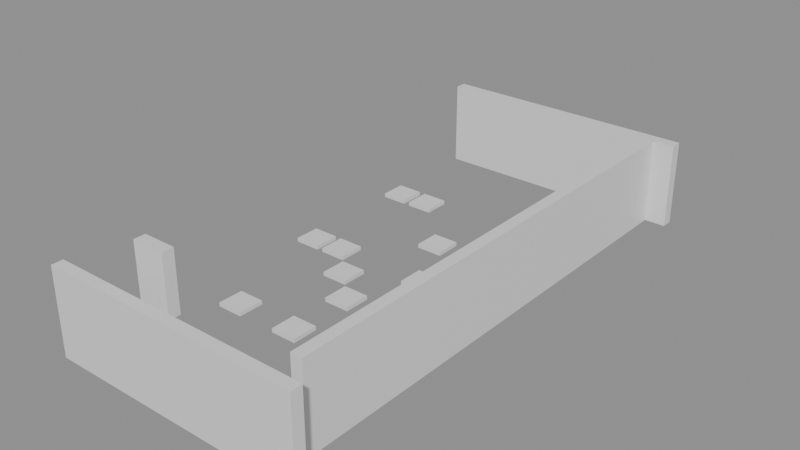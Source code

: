 # Source: building_lego.blend  (saved by Blender 5.0.119; exported with 4.5.12 LTS)
import bpy
from mathutils import Matrix  # noqa: F401  (used for matrix-valued properties, if any)

bpy.ops.wm.read_factory_settings(use_empty=True)
scene = bpy.context.scene
scene.name = 'Scene'

# ---- collections
col_01_paredes_externas = bpy.data.collections.new('01_Paredes_Externas'); scene.collection.children.link(col_01_paredes_externas)
col_02_paredes_internas = bpy.data.collections.new('02_Paredes_Internas'); scene.collection.children.link(col_02_paredes_internas)
col_04_moveis_decoracoes = bpy.data.collections.new('04_Moveis_Decoracoes'); scene.collection.children.link(col_04_moveis_decoracoes)

# ---- materials (node trees are filled in below, after node groups)
mat_mat_parede_externa = bpy.data.materials.new('Mat_Parede_Externa')
mat_mat_parede_interna = bpy.data.materials.new('Mat_Parede_Interna')
mat_mat_moveis = bpy.data.materials.new('Mat_Moveis')

# ---- material node trees
mat_mat_parede_externa.use_nodes = True; mat_mat_parede_externa.node_tree.nodes.clear()
_N = mat_mat_parede_externa.node_tree.nodes; _L = mat_mat_parede_externa.node_tree.links
n0 = _N.new('ShaderNodeBsdfPrincipled'); n0.name = 'BSDF - Pré-fundamentado'; n0.location = (-200, 100)
n1 = _N.new('ShaderNodeOutputMaterial'); n1.name = 'Saída de material'; n1.location = (200, 100)
_L.new(n0.outputs[0], n1.inputs[0])
n1.is_active_output = True
mat_mat_parede_interna.use_nodes = True; mat_mat_parede_interna.node_tree.nodes.clear()
_N = mat_mat_parede_interna.node_tree.nodes; _L = mat_mat_parede_interna.node_tree.links
n0 = _N.new('ShaderNodeBsdfPrincipled'); n0.name = 'BSDF - Pré-fundamentado'; n0.location = (-200, 100)
n1 = _N.new('ShaderNodeOutputMaterial'); n1.name = 'Saída de material'; n1.location = (200, 100)
_L.new(n0.outputs[0], n1.inputs[0])
n1.is_active_output = True
mat_mat_moveis.use_nodes = True; mat_mat_moveis.node_tree.nodes.clear()
_N = mat_mat_moveis.node_tree.nodes; _L = mat_mat_moveis.node_tree.links
n0 = _N.new('ShaderNodeBsdfPrincipled'); n0.name = 'BSDF - Pré-fundamentado'; n0.location = (-200, 100)
n1 = _N.new('ShaderNodeOutputMaterial'); n1.name = 'Saída de material'; n1.location = (200, 100)
_L.new(n0.outputs[0], n1.inputs[0])
n1.is_active_output = True

# ---- meshes
me_bloco_dungeon_wall_4832_4311_z44 = bpy.data.meshes.new('Bloco_dungeon_wall_4832_4311_z44')
me_bloco_dungeon_wall_4832_4311_z44.from_pydata([(-0.5, -0.175, -1.32), (0.5, -0.175, -1.32), (0.5, 0.175, -1.32), (-0.5, 0.175, -1.32), (-0.5, -0.175, 1.32), (0.5, -0.175, 1.32), (0.5, 0.175, 1.32), (-0.5, 0.175, 1.32)], [], [(0, 1, 2, 3), (4, 7, 6, 5), (0, 4, 5, 1), (2, 6, 7, 3), (0, 3, 7, 4), (1, 5, 6, 2)])
me_bloco_dungeon_wall_4832_4311_z44.materials.append(mat_mat_parede_externa)
me_bloco_dungeon_wall_4832_4311_z44.update()
me_bloco_dungeon_wall_4833_4311_z44 = bpy.data.meshes.new('Bloco_dungeon_wall_4833_4311_z44')
me_bloco_dungeon_wall_4833_4311_z44.from_pydata([(-0.5, -0.175, -1.32), (0.5, -0.175, -1.32), (0.5, 0.175, -1.32), (-0.5, 0.175, -1.32), (-0.5, -0.175, 1.32), (0.5, -0.175, 1.32), (0.5, 0.175, 1.32), (-0.5, 0.175, 1.32)], [], [(0, 1, 2, 3), (4, 7, 6, 5), (0, 4, 5, 1), (2, 6, 7, 3), (0, 3, 7, 4), (1, 5, 6, 2)])
me_bloco_dungeon_wall_4833_4311_z44.materials.append(mat_mat_parede_externa)
me_bloco_dungeon_wall_4833_4311_z44.update()
me_bloco_dungeon_wall_4834_4311_z44 = bpy.data.meshes.new('Bloco_dungeon_wall_4834_4311_z44')
me_bloco_dungeon_wall_4834_4311_z44.from_pydata([(-0.5, -0.175, -1.32), (0.5, -0.175, -1.32), (0.5, 0.175, -1.32), (-0.5, 0.175, -1.32), (-0.5, -0.175, 1.32), (0.5, -0.175, 1.32), (0.5, 0.175, 1.32), (-0.5, 0.175, 1.32)], [], [(0, 1, 2, 3), (4, 7, 6, 5), (0, 4, 5, 1), (2, 6, 7, 3), (0, 3, 7, 4), (1, 5, 6, 2)])
me_bloco_dungeon_wall_4834_4311_z44.materials.append(mat_mat_parede_externa)
me_bloco_dungeon_wall_4834_4311_z44.update()
me_bloco_dungeon_wall_4835_4311_z44 = bpy.data.meshes.new('Bloco_dungeon_wall_4835_4311_z44')
me_bloco_dungeon_wall_4835_4311_z44.from_pydata([(-0.5, -0.175, -1.32), (0.5, -0.175, -1.32), (0.5, 0.175, -1.32), (-0.5, 0.175, -1.32), (-0.5, -0.175, 1.32), (0.5, -0.175, 1.32), (0.5, 0.175, 1.32), (-0.5, 0.175, 1.32)], [], [(0, 1, 2, 3), (4, 7, 6, 5), (0, 4, 5, 1), (2, 6, 7, 3), (0, 3, 7, 4), (1, 5, 6, 2)])
me_bloco_dungeon_wall_4835_4311_z44.materials.append(mat_mat_parede_externa)
me_bloco_dungeon_wall_4835_4311_z44.update()
me_bloco_dungeon_wall_4836_4311_z44 = bpy.data.meshes.new('Bloco_dungeon_wall_4836_4311_z44')
me_bloco_dungeon_wall_4836_4311_z44.from_pydata([(-0.5, -0.175, -1.32), (0.5, -0.175, -1.32), (0.5, 0.175, -1.32), (-0.5, 0.175, -1.32), (-0.5, -0.175, 1.32), (0.5, -0.175, 1.32), (0.5, 0.175, 1.32), (-0.5, 0.175, 1.32)], [], [(0, 1, 2, 3), (4, 7, 6, 5), (0, 4, 5, 1), (2, 6, 7, 3), (0, 3, 7, 4), (1, 5, 6, 2)])
me_bloco_dungeon_wall_4836_4311_z44.materials.append(mat_mat_parede_externa)
me_bloco_dungeon_wall_4836_4311_z44.update()
me_bloco_dungeon_wall_4837_4311_z44 = bpy.data.meshes.new('Bloco_dungeon_wall_4837_4311_z44')
me_bloco_dungeon_wall_4837_4311_z44.from_pydata([(-0.5, -0.175, -1.32), (0.5, -0.175, -1.32), (0.5, 0.175, -1.32), (-0.5, 0.175, -1.32), (-0.5, -0.175, 1.32), (0.5, -0.175, 1.32), (0.5, 0.175, 1.32), (-0.5, 0.175, 1.32)], [], [(0, 1, 2, 3), (4, 7, 6, 5), (0, 4, 5, 1), (2, 6, 7, 3), (0, 3, 7, 4), (1, 5, 6, 2)])
me_bloco_dungeon_wall_4837_4311_z44.materials.append(mat_mat_parede_externa)
me_bloco_dungeon_wall_4837_4311_z44.update()
me_bloco_dungeon_wall_4838_4311_z44 = bpy.data.meshes.new('Bloco_dungeon_wall_4838_4311_z44')
me_bloco_dungeon_wall_4838_4311_z44.from_pydata([(-0.5, -0.175, -1.32), (0.5, -0.175, -1.32), (0.5, 0.175, -1.32), (-0.5, 0.175, -1.32), (-0.5, -0.175, 1.32), (0.5, -0.175, 1.32), (0.5, 0.175, 1.32), (-0.5, 0.175, 1.32)], [], [(0, 1, 2, 3), (4, 7, 6, 5), (0, 4, 5, 1), (2, 6, 7, 3), (0, 3, 7, 4), (1, 5, 6, 2)])
me_bloco_dungeon_wall_4838_4311_z44.materials.append(mat_mat_parede_externa)
me_bloco_dungeon_wall_4838_4311_z44.update()
me_bloco_dungeon_wall_4839_4311_z44 = bpy.data.meshes.new('Bloco_dungeon_wall_4839_4311_z44')
me_bloco_dungeon_wall_4839_4311_z44.from_pydata([(-0.5, -0.175, -1.32), (0.5, -0.175, -1.32), (0.5, 0.175, -1.32), (-0.5, 0.175, -1.32), (-0.5, -0.175, 1.32), (0.5, -0.175, 1.32), (0.5, 0.175, 1.32), (-0.5, 0.175, 1.32)], [], [(0, 1, 2, 3), (4, 7, 6, 5), (0, 4, 5, 1), (2, 6, 7, 3), (0, 3, 7, 4), (1, 5, 6, 2)])
me_bloco_dungeon_wall_4839_4311_z44.materials.append(mat_mat_parede_externa)
me_bloco_dungeon_wall_4839_4311_z44.update()
me_bloco_dungeon_wall_4832_4327_z44 = bpy.data.meshes.new('Bloco_dungeon_wall_4832_4327_z44')
me_bloco_dungeon_wall_4832_4327_z44.from_pydata([(-0.5, -0.175, -1.32), (0.5, -0.175, -1.32), (0.5, 0.175, -1.32), (-0.5, 0.175, -1.32), (-0.5, -0.175, 1.32), (0.5, -0.175, 1.32), (0.5, 0.175, 1.32), (-0.5, 0.175, 1.32)], [], [(0, 1, 2, 3), (4, 7, 6, 5), (0, 4, 5, 1), (2, 6, 7, 3), (0, 3, 7, 4), (1, 5, 6, 2)])
me_bloco_dungeon_wall_4832_4327_z44.materials.append(mat_mat_parede_externa)
me_bloco_dungeon_wall_4832_4327_z44.update()
me_bloco_dungeon_wall_4833_4327_z44 = bpy.data.meshes.new('Bloco_dungeon_wall_4833_4327_z44')
me_bloco_dungeon_wall_4833_4327_z44.from_pydata([(-0.5, -0.175, -1.32), (0.5, -0.175, -1.32), (0.5, 0.175, -1.32), (-0.5, 0.175, -1.32), (-0.5, -0.175, 1.32), (0.5, -0.175, 1.32), (0.5, 0.175, 1.32), (-0.5, 0.175, 1.32)], [], [(0, 1, 2, 3), (4, 7, 6, 5), (0, 4, 5, 1), (2, 6, 7, 3), (0, 3, 7, 4), (1, 5, 6, 2)])
me_bloco_dungeon_wall_4833_4327_z44.materials.append(mat_mat_parede_externa)
me_bloco_dungeon_wall_4833_4327_z44.update()
me_bloco_dungeon_wall_4834_4327_z44 = bpy.data.meshes.new('Bloco_dungeon_wall_4834_4327_z44')
me_bloco_dungeon_wall_4834_4327_z44.from_pydata([(-0.5, -0.175, -1.32), (0.5, -0.175, -1.32), (0.5, 0.175, -1.32), (-0.5, 0.175, -1.32), (-0.5, -0.175, 1.32), (0.5, -0.175, 1.32), (0.5, 0.175, 1.32), (-0.5, 0.175, 1.32)], [], [(0, 1, 2, 3), (4, 7, 6, 5), (0, 4, 5, 1), (2, 6, 7, 3), (0, 3, 7, 4), (1, 5, 6, 2)])
me_bloco_dungeon_wall_4834_4327_z44.materials.append(mat_mat_parede_externa)
me_bloco_dungeon_wall_4834_4327_z44.update()
me_bloco_dungeon_wall_4835_4327_z44 = bpy.data.meshes.new('Bloco_dungeon_wall_4835_4327_z44')
me_bloco_dungeon_wall_4835_4327_z44.from_pydata([(-0.5, -0.175, -1.32), (0.5, -0.175, -1.32), (0.5, 0.175, -1.32), (-0.5, 0.175, -1.32), (-0.5, -0.175, 1.32), (0.5, -0.175, 1.32), (0.5, 0.175, 1.32), (-0.5, 0.175, 1.32)], [], [(0, 1, 2, 3), (4, 7, 6, 5), (0, 4, 5, 1), (2, 6, 7, 3), (0, 3, 7, 4), (1, 5, 6, 2)])
me_bloco_dungeon_wall_4835_4327_z44.materials.append(mat_mat_parede_externa)
me_bloco_dungeon_wall_4835_4327_z44.update()
me_bloco_dungeon_wall_4836_4327_z44 = bpy.data.meshes.new('Bloco_dungeon_wall_4836_4327_z44')
me_bloco_dungeon_wall_4836_4327_z44.from_pydata([(-0.5, -0.175, -1.32), (0.5, -0.175, -1.32), (0.5, 0.175, -1.32), (-0.5, 0.175, -1.32), (-0.5, -0.175, 1.32), (0.5, -0.175, 1.32), (0.5, 0.175, 1.32), (-0.5, 0.175, 1.32)], [], [(0, 1, 2, 3), (4, 7, 6, 5), (0, 4, 5, 1), (2, 6, 7, 3), (0, 3, 7, 4), (1, 5, 6, 2)])
me_bloco_dungeon_wall_4836_4327_z44.materials.append(mat_mat_parede_externa)
me_bloco_dungeon_wall_4836_4327_z44.update()
me_bloco_dungeon_wall_4837_4327_z44 = bpy.data.meshes.new('Bloco_dungeon_wall_4837_4327_z44')
me_bloco_dungeon_wall_4837_4327_z44.from_pydata([(-0.5, -0.175, -1.32), (0.5, -0.175, -1.32), (0.5, 0.175, -1.32), (-0.5, 0.175, -1.32), (-0.5, -0.175, 1.32), (0.5, -0.175, 1.32), (0.5, 0.175, 1.32), (-0.5, 0.175, 1.32)], [], [(0, 1, 2, 3), (4, 7, 6, 5), (0, 4, 5, 1), (2, 6, 7, 3), (0, 3, 7, 4), (1, 5, 6, 2)])
me_bloco_dungeon_wall_4837_4327_z44.materials.append(mat_mat_parede_externa)
me_bloco_dungeon_wall_4837_4327_z44.update()
me_bloco_dungeon_wall_4838_4327_z44 = bpy.data.meshes.new('Bloco_dungeon_wall_4838_4327_z44')
me_bloco_dungeon_wall_4838_4327_z44.from_pydata([(-0.5, -0.175, -1.32), (0.5, -0.175, -1.32), (0.5, 0.175, -1.32), (-0.5, 0.175, -1.32), (-0.5, -0.175, 1.32), (0.5, -0.175, 1.32), (0.5, 0.175, 1.32), (-0.5, 0.175, 1.32)], [], [(0, 1, 2, 3), (4, 7, 6, 5), (0, 4, 5, 1), (2, 6, 7, 3), (0, 3, 7, 4), (1, 5, 6, 2)])
me_bloco_dungeon_wall_4838_4327_z44.materials.append(mat_mat_parede_externa)
me_bloco_dungeon_wall_4838_4327_z44.update()
me_bloco_dungeon_wall_4839_4327_z44 = bpy.data.meshes.new('Bloco_dungeon_wall_4839_4327_z44')
me_bloco_dungeon_wall_4839_4327_z44.from_pydata([(-0.5, -0.175, -1.32), (0.5, -0.175, -1.32), (0.5, 0.175, -1.32), (-0.5, 0.175, -1.32), (-0.5, -0.175, 1.32), (0.5, -0.175, 1.32), (0.5, 0.175, 1.32), (-0.5, 0.175, 1.32)], [], [(0, 1, 2, 3), (4, 7, 6, 5), (0, 4, 5, 1), (2, 6, 7, 3), (0, 3, 7, 4), (1, 5, 6, 2)])
me_bloco_dungeon_wall_4839_4327_z44.materials.append(mat_mat_parede_externa)
me_bloco_dungeon_wall_4839_4327_z44.update()
me_bloco_dungeon_wall_4839_4312_z44 = bpy.data.meshes.new('Bloco_dungeon_wall_4839_4312_z44')
me_bloco_dungeon_wall_4839_4312_z44.from_pydata([(-0.175, -0.5, -1.32), (0.175, -0.5, -1.32), (0.175, 0.5, -1.32), (-0.175, 0.5, -1.32), (-0.175, -0.5, 1.32), (0.175, -0.5, 1.32), (0.175, 0.5, 1.32), (-0.175, 0.5, 1.32)], [], [(0, 1, 2, 3), (4, 7, 6, 5), (0, 4, 5, 1), (2, 6, 7, 3), (0, 3, 7, 4), (1, 5, 6, 2)])
me_bloco_dungeon_wall_4839_4312_z44.materials.append(mat_mat_parede_externa)
me_bloco_dungeon_wall_4839_4312_z44.update()
me_bloco_dungeon_wall_4839_4313_z44 = bpy.data.meshes.new('Bloco_dungeon_wall_4839_4313_z44')
me_bloco_dungeon_wall_4839_4313_z44.from_pydata([(-0.175, -0.5, -1.32), (0.175, -0.5, -1.32), (0.175, 0.5, -1.32), (-0.175, 0.5, -1.32), (-0.175, -0.5, 1.32), (0.175, -0.5, 1.32), (0.175, 0.5, 1.32), (-0.175, 0.5, 1.32)], [], [(0, 1, 2, 3), (4, 7, 6, 5), (0, 4, 5, 1), (2, 6, 7, 3), (0, 3, 7, 4), (1, 5, 6, 2)])
me_bloco_dungeon_wall_4839_4313_z44.materials.append(mat_mat_parede_externa)
me_bloco_dungeon_wall_4839_4313_z44.update()
me_bloco_dungeon_wall_4839_4314_z44 = bpy.data.meshes.new('Bloco_dungeon_wall_4839_4314_z44')
me_bloco_dungeon_wall_4839_4314_z44.from_pydata([(-0.175, -0.5, -1.32), (0.175, -0.5, -1.32), (0.175, 0.5, -1.32), (-0.175, 0.5, -1.32), (-0.175, -0.5, 1.32), (0.175, -0.5, 1.32), (0.175, 0.5, 1.32), (-0.175, 0.5, 1.32)], [], [(0, 1, 2, 3), (4, 7, 6, 5), (0, 4, 5, 1), (2, 6, 7, 3), (0, 3, 7, 4), (1, 5, 6, 2)])
me_bloco_dungeon_wall_4839_4314_z44.materials.append(mat_mat_parede_externa)
me_bloco_dungeon_wall_4839_4314_z44.update()
me_bloco_dungeon_wall_4839_4315_z44 = bpy.data.meshes.new('Bloco_dungeon_wall_4839_4315_z44')
me_bloco_dungeon_wall_4839_4315_z44.from_pydata([(-0.175, -0.5, -1.32), (0.175, -0.5, -1.32), (0.175, 0.5, -1.32), (-0.175, 0.5, -1.32), (-0.175, -0.5, 1.32), (0.175, -0.5, 1.32), (0.175, 0.5, 1.32), (-0.175, 0.5, 1.32)], [], [(0, 1, 2, 3), (4, 7, 6, 5), (0, 4, 5, 1), (2, 6, 7, 3), (0, 3, 7, 4), (1, 5, 6, 2)])
me_bloco_dungeon_wall_4839_4315_z44.materials.append(mat_mat_parede_externa)
me_bloco_dungeon_wall_4839_4315_z44.update()
me_bloco_dungeon_wall_4839_4316_z44 = bpy.data.meshes.new('Bloco_dungeon_wall_4839_4316_z44')
me_bloco_dungeon_wall_4839_4316_z44.from_pydata([(-0.175, -0.5, -1.32), (0.175, -0.5, -1.32), (0.175, 0.5, -1.32), (-0.175, 0.5, -1.32), (-0.175, -0.5, 1.32), (0.175, -0.5, 1.32), (0.175, 0.5, 1.32), (-0.175, 0.5, 1.32)], [], [(0, 1, 2, 3), (4, 7, 6, 5), (0, 4, 5, 1), (2, 6, 7, 3), (0, 3, 7, 4), (1, 5, 6, 2)])
me_bloco_dungeon_wall_4839_4316_z44.materials.append(mat_mat_parede_externa)
me_bloco_dungeon_wall_4839_4316_z44.update()
me_bloco_dungeon_wall_4839_4317_z44 = bpy.data.meshes.new('Bloco_dungeon_wall_4839_4317_z44')
me_bloco_dungeon_wall_4839_4317_z44.from_pydata([(-0.175, -0.5, -1.32), (0.175, -0.5, -1.32), (0.175, 0.5, -1.32), (-0.175, 0.5, -1.32), (-0.175, -0.5, 1.32), (0.175, -0.5, 1.32), (0.175, 0.5, 1.32), (-0.175, 0.5, 1.32)], [], [(0, 1, 2, 3), (4, 7, 6, 5), (0, 4, 5, 1), (2, 6, 7, 3), (0, 3, 7, 4), (1, 5, 6, 2)])
me_bloco_dungeon_wall_4839_4317_z44.materials.append(mat_mat_parede_externa)
me_bloco_dungeon_wall_4839_4317_z44.update()
me_bloco_dungeon_wall_4839_4318_z44 = bpy.data.meshes.new('Bloco_dungeon_wall_4839_4318_z44')
me_bloco_dungeon_wall_4839_4318_z44.from_pydata([(-0.175, -0.5, -1.32), (0.175, -0.5, -1.32), (0.175, 0.5, -1.32), (-0.175, 0.5, -1.32), (-0.175, -0.5, 1.32), (0.175, -0.5, 1.32), (0.175, 0.5, 1.32), (-0.175, 0.5, 1.32)], [], [(0, 1, 2, 3), (4, 7, 6, 5), (0, 4, 5, 1), (2, 6, 7, 3), (0, 3, 7, 4), (1, 5, 6, 2)])
me_bloco_dungeon_wall_4839_4318_z44.materials.append(mat_mat_parede_externa)
me_bloco_dungeon_wall_4839_4318_z44.update()
me_bloco_dungeon_wall_4839_4319_z44 = bpy.data.meshes.new('Bloco_dungeon_wall_4839_4319_z44')
me_bloco_dungeon_wall_4839_4319_z44.from_pydata([(-0.175, -0.5, -1.32), (0.175, -0.5, -1.32), (0.175, 0.5, -1.32), (-0.175, 0.5, -1.32), (-0.175, -0.5, 1.32), (0.175, -0.5, 1.32), (0.175, 0.5, 1.32), (-0.175, 0.5, 1.32)], [], [(0, 1, 2, 3), (4, 7, 6, 5), (0, 4, 5, 1), (2, 6, 7, 3), (0, 3, 7, 4), (1, 5, 6, 2)])
me_bloco_dungeon_wall_4839_4319_z44.materials.append(mat_mat_parede_externa)
me_bloco_dungeon_wall_4839_4319_z44.update()
me_bloco_dungeon_wall_4839_4320_z44 = bpy.data.meshes.new('Bloco_dungeon_wall_4839_4320_z44')
me_bloco_dungeon_wall_4839_4320_z44.from_pydata([(-0.175, -0.5, -1.32), (0.175, -0.5, -1.32), (0.175, 0.5, -1.32), (-0.175, 0.5, -1.32), (-0.175, -0.5, 1.32), (0.175, -0.5, 1.32), (0.175, 0.5, 1.32), (-0.175, 0.5, 1.32)], [], [(0, 1, 2, 3), (4, 7, 6, 5), (0, 4, 5, 1), (2, 6, 7, 3), (0, 3, 7, 4), (1, 5, 6, 2)])
me_bloco_dungeon_wall_4839_4320_z44.materials.append(mat_mat_parede_externa)
me_bloco_dungeon_wall_4839_4320_z44.update()
me_bloco_dungeon_wall_4839_4321_z44 = bpy.data.meshes.new('Bloco_dungeon_wall_4839_4321_z44')
me_bloco_dungeon_wall_4839_4321_z44.from_pydata([(-0.175, -0.5, -1.32), (0.175, -0.5, -1.32), (0.175, 0.5, -1.32), (-0.175, 0.5, -1.32), (-0.175, -0.5, 1.32), (0.175, -0.5, 1.32), (0.175, 0.5, 1.32), (-0.175, 0.5, 1.32)], [], [(0, 1, 2, 3), (4, 7, 6, 5), (0, 4, 5, 1), (2, 6, 7, 3), (0, 3, 7, 4), (1, 5, 6, 2)])
me_bloco_dungeon_wall_4839_4321_z44.materials.append(mat_mat_parede_externa)
me_bloco_dungeon_wall_4839_4321_z44.update()
me_bloco_dungeon_wall_4839_4322_z44 = bpy.data.meshes.new('Bloco_dungeon_wall_4839_4322_z44')
me_bloco_dungeon_wall_4839_4322_z44.from_pydata([(-0.175, -0.5, -1.32), (0.175, -0.5, -1.32), (0.175, 0.5, -1.32), (-0.175, 0.5, -1.32), (-0.175, -0.5, 1.32), (0.175, -0.5, 1.32), (0.175, 0.5, 1.32), (-0.175, 0.5, 1.32)], [], [(0, 1, 2, 3), (4, 7, 6, 5), (0, 4, 5, 1), (2, 6, 7, 3), (0, 3, 7, 4), (1, 5, 6, 2)])
me_bloco_dungeon_wall_4839_4322_z44.materials.append(mat_mat_parede_externa)
me_bloco_dungeon_wall_4839_4322_z44.update()
me_bloco_dungeon_wall_4839_4323_z44 = bpy.data.meshes.new('Bloco_dungeon_wall_4839_4323_z44')
me_bloco_dungeon_wall_4839_4323_z44.from_pydata([(-0.175, -0.5, -1.32), (0.175, -0.5, -1.32), (0.175, 0.5, -1.32), (-0.175, 0.5, -1.32), (-0.175, -0.5, 1.32), (0.175, -0.5, 1.32), (0.175, 0.5, 1.32), (-0.175, 0.5, 1.32)], [], [(0, 1, 2, 3), (4, 7, 6, 5), (0, 4, 5, 1), (2, 6, 7, 3), (0, 3, 7, 4), (1, 5, 6, 2)])
me_bloco_dungeon_wall_4839_4323_z44.materials.append(mat_mat_parede_externa)
me_bloco_dungeon_wall_4839_4323_z44.update()
me_bloco_dungeon_wall_4839_4324_z44 = bpy.data.meshes.new('Bloco_dungeon_wall_4839_4324_z44')
me_bloco_dungeon_wall_4839_4324_z44.from_pydata([(-0.175, -0.5, -1.32), (0.175, -0.5, -1.32), (0.175, 0.5, -1.32), (-0.175, 0.5, -1.32), (-0.175, -0.5, 1.32), (0.175, -0.5, 1.32), (0.175, 0.5, 1.32), (-0.175, 0.5, 1.32)], [], [(0, 1, 2, 3), (4, 7, 6, 5), (0, 4, 5, 1), (2, 6, 7, 3), (0, 3, 7, 4), (1, 5, 6, 2)])
me_bloco_dungeon_wall_4839_4324_z44.materials.append(mat_mat_parede_externa)
me_bloco_dungeon_wall_4839_4324_z44.update()
me_bloco_dungeon_wall_4839_4325_z44 = bpy.data.meshes.new('Bloco_dungeon_wall_4839_4325_z44')
me_bloco_dungeon_wall_4839_4325_z44.from_pydata([(-0.175, -0.5, -1.32), (0.175, -0.5, -1.32), (0.175, 0.5, -1.32), (-0.175, 0.5, -1.32), (-0.175, -0.5, 1.32), (0.175, -0.5, 1.32), (0.175, 0.5, 1.32), (-0.175, 0.5, 1.32)], [], [(0, 1, 2, 3), (4, 7, 6, 5), (0, 4, 5, 1), (2, 6, 7, 3), (0, 3, 7, 4), (1, 5, 6, 2)])
me_bloco_dungeon_wall_4839_4325_z44.materials.append(mat_mat_parede_externa)
me_bloco_dungeon_wall_4839_4325_z44.update()
me_bloco_dungeon_wall_4839_4326_z44 = bpy.data.meshes.new('Bloco_dungeon_wall_4839_4326_z44')
me_bloco_dungeon_wall_4839_4326_z44.from_pydata([(-0.175, -0.5, -1.32), (0.175, -0.5, -1.32), (0.175, 0.5, -1.32), (-0.175, 0.5, -1.32), (-0.175, -0.5, 1.32), (0.175, -0.5, 1.32), (0.175, 0.5, 1.32), (-0.175, 0.5, 1.32)], [], [(0, 1, 2, 3), (4, 7, 6, 5), (0, 4, 5, 1), (2, 6, 7, 3), (0, 3, 7, 4), (1, 5, 6, 2)])
me_bloco_dungeon_wall_4839_4326_z44.materials.append(mat_mat_parede_externa)
me_bloco_dungeon_wall_4839_4326_z44.update()
me_bloco_wall_torch_4834_4312_z59 = bpy.data.meshes.new('Bloco_wall_torch_4834_4312_z59')
me_bloco_wall_torch_4834_4312_z59.from_pydata([(-0.5, -0.175, -0.9), (0.5, -0.175, -0.9), (0.5, 0.175, -0.9), (-0.5, 0.175, -0.9), (-0.5, -0.175, 0.9), (0.5, -0.175, 0.9), (0.5, 0.175, 0.9), (-0.5, 0.175, 0.9)], [], [(0, 1, 2, 3), (4, 7, 6, 5), (0, 4, 5, 1), (2, 6, 7, 3), (0, 3, 7, 4), (1, 5, 6, 2)])
me_bloco_wall_torch_4834_4312_z59.materials.append(mat_mat_parede_interna)
me_bloco_wall_torch_4834_4312_z59.update()
me_movel_garbage_4833_4315_z44 = bpy.data.meshes.new('Movel_garbage_4833_4315_z44')
me_movel_garbage_4833_4315_z44.from_pydata([(-0.4, -0.4, -0.06), (0.4, -0.4, -0.06), (0.4, 0.4, -0.06), (-0.4, 0.4, -0.06), (-0.4, -0.4, 0.06), (0.4, -0.4, 0.06), (0.4, 0.4, 0.06), (-0.4, 0.4, 0.06)], [], [(0, 1, 2, 3), (4, 7, 6, 5), (0, 4, 5, 1), (2, 6, 7, 3), (0, 3, 7, 4), (1, 5, 6, 2)])
me_movel_garbage_4833_4315_z44.materials.append(mat_mat_moveis)
me_movel_garbage_4833_4315_z44.update()
me_movel_garbage_4835_4315_z44 = bpy.data.meshes.new('Movel_garbage_4835_4315_z44')
me_movel_garbage_4835_4315_z44.from_pydata([(-0.4, -0.4, -0.06), (0.4, -0.4, -0.06), (0.4, 0.4, -0.06), (-0.4, 0.4, -0.06), (-0.4, -0.4, 0.06), (0.4, -0.4, 0.06), (0.4, 0.4, 0.06), (-0.4, 0.4, 0.06)], [], [(0, 1, 2, 3), (4, 7, 6, 5), (0, 4, 5, 1), (2, 6, 7, 3), (0, 3, 7, 4), (1, 5, 6, 2)])
me_movel_garbage_4835_4315_z44.materials.append(mat_mat_moveis)
me_movel_garbage_4835_4315_z44.update()
me_movel_garbage_4835_4317_z44 = bpy.data.meshes.new('Movel_garbage_4835_4317_z44')
me_movel_garbage_4835_4317_z44.from_pydata([(-0.4, -0.4, -0.06), (0.4, -0.4, -0.06), (0.4, 0.4, -0.06), (-0.4, 0.4, -0.06), (-0.4, -0.4, 0.06), (0.4, -0.4, 0.06), (0.4, 0.4, 0.06), (-0.4, 0.4, 0.06)], [], [(0, 1, 2, 3), (4, 7, 6, 5), (0, 4, 5, 1), (2, 6, 7, 3), (0, 3, 7, 4), (1, 5, 6, 2)])
me_movel_garbage_4835_4317_z44.materials.append(mat_mat_moveis)
me_movel_garbage_4835_4317_z44.update()
me_movel_garbage_4834_4318_z44 = bpy.data.meshes.new('Movel_garbage_4834_4318_z44')
me_movel_garbage_4834_4318_z44.from_pydata([(-0.4, -0.4, -0.06), (0.4, -0.4, -0.06), (0.4, 0.4, -0.06), (-0.4, 0.4, -0.06), (-0.4, -0.4, 0.06), (0.4, -0.4, 0.06), (0.4, 0.4, 0.06), (-0.4, 0.4, 0.06)], [], [(0, 1, 2, 3), (4, 7, 6, 5), (0, 4, 5, 1), (2, 6, 7, 3), (0, 3, 7, 4), (1, 5, 6, 2)])
me_movel_garbage_4834_4318_z44.materials.append(mat_mat_moveis)
me_movel_garbage_4834_4318_z44.update()
me_movel_garbage_4832_4319_z44 = bpy.data.meshes.new('Movel_garbage_4832_4319_z44')
me_movel_garbage_4832_4319_z44.from_pydata([(-0.4, -0.4, -0.06), (0.4, -0.4, -0.06), (0.4, 0.4, -0.06), (-0.4, 0.4, -0.06), (-0.4, -0.4, 0.06), (0.4, -0.4, 0.06), (0.4, 0.4, 0.06), (-0.4, 0.4, 0.06)], [], [(0, 1, 2, 3), (4, 7, 6, 5), (0, 4, 5, 1), (2, 6, 7, 3), (0, 3, 7, 4), (1, 5, 6, 2)])
me_movel_garbage_4832_4319_z44.materials.append(mat_mat_moveis)
me_movel_garbage_4832_4319_z44.update()
me_movel_garbage_4833_4319_z44 = bpy.data.meshes.new('Movel_garbage_4833_4319_z44')
me_movel_garbage_4833_4319_z44.from_pydata([(-0.4, -0.4, -0.06), (0.4, -0.4, -0.06), (0.4, 0.4, -0.06), (-0.4, 0.4, -0.06), (-0.4, -0.4, 0.06), (0.4, -0.4, 0.06), (0.4, 0.4, 0.06), (-0.4, 0.4, 0.06)], [], [(0, 1, 2, 3), (4, 7, 6, 5), (0, 4, 5, 1), (2, 6, 7, 3), (0, 3, 7, 4), (1, 5, 6, 2)])
me_movel_garbage_4833_4319_z44.materials.append(mat_mat_moveis)
me_movel_garbage_4833_4319_z44.update()
me_movel_garbage_4836_4319_z44 = bpy.data.meshes.new('Movel_garbage_4836_4319_z44')
me_movel_garbage_4836_4319_z44.from_pydata([(-0.4, -0.4, -0.06), (0.4, -0.4, -0.06), (0.4, 0.4, -0.06), (-0.4, 0.4, -0.06), (-0.4, -0.4, 0.06), (0.4, -0.4, 0.06), (0.4, 0.4, 0.06), (-0.4, 0.4, 0.06)], [], [(0, 1, 2, 3), (4, 7, 6, 5), (0, 4, 5, 1), (2, 6, 7, 3), (0, 3, 7, 4), (1, 5, 6, 2)])
me_movel_garbage_4836_4319_z44.materials.append(mat_mat_moveis)
me_movel_garbage_4836_4319_z44.update()
me_movel_garbage_4835_4321_z44 = bpy.data.meshes.new('Movel_garbage_4835_4321_z44')
me_movel_garbage_4835_4321_z44.from_pydata([(-0.4, -0.4, -0.06), (0.4, -0.4, -0.06), (0.4, 0.4, -0.06), (-0.4, 0.4, -0.06), (-0.4, -0.4, 0.06), (0.4, -0.4, 0.06), (0.4, 0.4, 0.06), (-0.4, 0.4, 0.06)], [], [(0, 1, 2, 3), (4, 7, 6, 5), (0, 4, 5, 1), (2, 6, 7, 3), (0, 3, 7, 4), (1, 5, 6, 2)])
me_movel_garbage_4835_4321_z44.materials.append(mat_mat_moveis)
me_movel_garbage_4835_4321_z44.update()
me_movel_garbage_4832_4323_z44 = bpy.data.meshes.new('Movel_garbage_4832_4323_z44')
me_movel_garbage_4832_4323_z44.from_pydata([(-0.4, -0.4, -0.06), (0.4, -0.4, -0.06), (0.4, 0.4, -0.06), (-0.4, 0.4, -0.06), (-0.4, -0.4, 0.06), (0.4, -0.4, 0.06), (0.4, 0.4, 0.06), (-0.4, 0.4, 0.06)], [], [(0, 1, 2, 3), (4, 7, 6, 5), (0, 4, 5, 1), (2, 6, 7, 3), (0, 3, 7, 4), (1, 5, 6, 2)])
me_movel_garbage_4832_4323_z44.materials.append(mat_mat_moveis)
me_movel_garbage_4832_4323_z44.update()
me_movel_garbage_4833_4323_z44 = bpy.data.meshes.new('Movel_garbage_4833_4323_z44')
me_movel_garbage_4833_4323_z44.from_pydata([(-0.4, -0.4, -0.06), (0.4, -0.4, -0.06), (0.4, 0.4, -0.06), (-0.4, 0.4, -0.06), (-0.4, -0.4, 0.06), (0.4, -0.4, 0.06), (0.4, 0.4, 0.06), (-0.4, 0.4, 0.06)], [], [(0, 1, 2, 3), (4, 7, 6, 5), (0, 4, 5, 1), (2, 6, 7, 3), (0, 3, 7, 4), (1, 5, 6, 2)])
me_movel_garbage_4833_4323_z44.materials.append(mat_mat_moveis)
me_movel_garbage_4833_4323_z44.update()

# ---- objects
ob_parede_externa_norte_y4311_x4832_4839 = bpy.data.objects.new('Parede_Externa_Norte_Y4311_X4832_4839', None)
ob_bloco_dungeon_wall_4832_4311_z44 = bpy.data.objects.new('Bloco_dungeon_wall_4832_4311_z44', me_bloco_dungeon_wall_4832_4311_z44)
ob_bloco_dungeon_wall_4833_4311_z44 = bpy.data.objects.new('Bloco_dungeon_wall_4833_4311_z44', me_bloco_dungeon_wall_4833_4311_z44)
ob_bloco_dungeon_wall_4834_4311_z44 = bpy.data.objects.new('Bloco_dungeon_wall_4834_4311_z44', me_bloco_dungeon_wall_4834_4311_z44)
ob_bloco_dungeon_wall_4835_4311_z44 = bpy.data.objects.new('Bloco_dungeon_wall_4835_4311_z44', me_bloco_dungeon_wall_4835_4311_z44)
ob_bloco_dungeon_wall_4836_4311_z44 = bpy.data.objects.new('Bloco_dungeon_wall_4836_4311_z44', me_bloco_dungeon_wall_4836_4311_z44)
ob_bloco_dungeon_wall_4837_4311_z44 = bpy.data.objects.new('Bloco_dungeon_wall_4837_4311_z44', me_bloco_dungeon_wall_4837_4311_z44)
ob_bloco_dungeon_wall_4838_4311_z44 = bpy.data.objects.new('Bloco_dungeon_wall_4838_4311_z44', me_bloco_dungeon_wall_4838_4311_z44)
ob_bloco_dungeon_wall_4839_4311_z44 = bpy.data.objects.new('Bloco_dungeon_wall_4839_4311_z44', me_bloco_dungeon_wall_4839_4311_z44)
ob_parede_externa_sul_y4327_x4832_4839 = bpy.data.objects.new('Parede_Externa_Sul_Y4327_X4832_4839', None)
ob_bloco_dungeon_wall_4832_4327_z44 = bpy.data.objects.new('Bloco_dungeon_wall_4832_4327_z44', me_bloco_dungeon_wall_4832_4327_z44)
ob_bloco_dungeon_wall_4833_4327_z44 = bpy.data.objects.new('Bloco_dungeon_wall_4833_4327_z44', me_bloco_dungeon_wall_4833_4327_z44)
ob_bloco_dungeon_wall_4834_4327_z44 = bpy.data.objects.new('Bloco_dungeon_wall_4834_4327_z44', me_bloco_dungeon_wall_4834_4327_z44)
ob_bloco_dungeon_wall_4835_4327_z44 = bpy.data.objects.new('Bloco_dungeon_wall_4835_4327_z44', me_bloco_dungeon_wall_4835_4327_z44)
ob_bloco_dungeon_wall_4836_4327_z44 = bpy.data.objects.new('Bloco_dungeon_wall_4836_4327_z44', me_bloco_dungeon_wall_4836_4327_z44)
ob_bloco_dungeon_wall_4837_4327_z44 = bpy.data.objects.new('Bloco_dungeon_wall_4837_4327_z44', me_bloco_dungeon_wall_4837_4327_z44)
ob_bloco_dungeon_wall_4838_4327_z44 = bpy.data.objects.new('Bloco_dungeon_wall_4838_4327_z44', me_bloco_dungeon_wall_4838_4327_z44)
ob_bloco_dungeon_wall_4839_4327_z44 = bpy.data.objects.new('Bloco_dungeon_wall_4839_4327_z44', me_bloco_dungeon_wall_4839_4327_z44)
ob_parede_externa_leste_x4839_y4312_4326 = bpy.data.objects.new('Parede_Externa_Leste_X4839_Y4312_4326', None)
ob_bloco_dungeon_wall_4839_4312_z44 = bpy.data.objects.new('Bloco_dungeon_wall_4839_4312_z44', me_bloco_dungeon_wall_4839_4312_z44)
ob_bloco_dungeon_wall_4839_4313_z44 = bpy.data.objects.new('Bloco_dungeon_wall_4839_4313_z44', me_bloco_dungeon_wall_4839_4313_z44)
ob_bloco_dungeon_wall_4839_4314_z44 = bpy.data.objects.new('Bloco_dungeon_wall_4839_4314_z44', me_bloco_dungeon_wall_4839_4314_z44)
ob_bloco_dungeon_wall_4839_4315_z44 = bpy.data.objects.new('Bloco_dungeon_wall_4839_4315_z44', me_bloco_dungeon_wall_4839_4315_z44)
ob_bloco_dungeon_wall_4839_4316_z44 = bpy.data.objects.new('Bloco_dungeon_wall_4839_4316_z44', me_bloco_dungeon_wall_4839_4316_z44)
ob_bloco_dungeon_wall_4839_4317_z44 = bpy.data.objects.new('Bloco_dungeon_wall_4839_4317_z44', me_bloco_dungeon_wall_4839_4317_z44)
ob_bloco_dungeon_wall_4839_4318_z44 = bpy.data.objects.new('Bloco_dungeon_wall_4839_4318_z44', me_bloco_dungeon_wall_4839_4318_z44)
ob_bloco_dungeon_wall_4839_4319_z44 = bpy.data.objects.new('Bloco_dungeon_wall_4839_4319_z44', me_bloco_dungeon_wall_4839_4319_z44)
ob_bloco_dungeon_wall_4839_4320_z44 = bpy.data.objects.new('Bloco_dungeon_wall_4839_4320_z44', me_bloco_dungeon_wall_4839_4320_z44)
ob_bloco_dungeon_wall_4839_4321_z44 = bpy.data.objects.new('Bloco_dungeon_wall_4839_4321_z44', me_bloco_dungeon_wall_4839_4321_z44)
ob_bloco_dungeon_wall_4839_4322_z44 = bpy.data.objects.new('Bloco_dungeon_wall_4839_4322_z44', me_bloco_dungeon_wall_4839_4322_z44)
ob_bloco_dungeon_wall_4839_4323_z44 = bpy.data.objects.new('Bloco_dungeon_wall_4839_4323_z44', me_bloco_dungeon_wall_4839_4323_z44)
ob_bloco_dungeon_wall_4839_4324_z44 = bpy.data.objects.new('Bloco_dungeon_wall_4839_4324_z44', me_bloco_dungeon_wall_4839_4324_z44)
ob_bloco_dungeon_wall_4839_4325_z44 = bpy.data.objects.new('Bloco_dungeon_wall_4839_4325_z44', me_bloco_dungeon_wall_4839_4325_z44)
ob_bloco_dungeon_wall_4839_4326_z44 = bpy.data.objects.new('Bloco_dungeon_wall_4839_4326_z44', me_bloco_dungeon_wall_4839_4326_z44)
ob_parede_interna_ew_02_y4312_x4834_4834 = bpy.data.objects.new('Parede_Interna_EW_02_Y4312_X4834_4834', None)
ob_bloco_wall_torch_4834_4312_z59 = bpy.data.objects.new('Bloco_wall_torch_4834_4312_z59', me_bloco_wall_torch_4834_4312_z59)
ob_moveis_decoracoes = bpy.data.objects.new('Moveis_Decoracoes', None)
ob_movel_garbage_4833_4315_z44 = bpy.data.objects.new('Movel_garbage_4833_4315_z44', me_movel_garbage_4833_4315_z44)
ob_movel_garbage_4835_4315_z44 = bpy.data.objects.new('Movel_garbage_4835_4315_z44', me_movel_garbage_4835_4315_z44)
ob_movel_garbage_4835_4317_z44 = bpy.data.objects.new('Movel_garbage_4835_4317_z44', me_movel_garbage_4835_4317_z44)
ob_movel_garbage_4834_4318_z44 = bpy.data.objects.new('Movel_garbage_4834_4318_z44', me_movel_garbage_4834_4318_z44)
ob_movel_garbage_4832_4319_z44 = bpy.data.objects.new('Movel_garbage_4832_4319_z44', me_movel_garbage_4832_4319_z44)
ob_movel_garbage_4833_4319_z44 = bpy.data.objects.new('Movel_garbage_4833_4319_z44', me_movel_garbage_4833_4319_z44)
ob_movel_garbage_4836_4319_z44 = bpy.data.objects.new('Movel_garbage_4836_4319_z44', me_movel_garbage_4836_4319_z44)
ob_movel_garbage_4835_4321_z44 = bpy.data.objects.new('Movel_garbage_4835_4321_z44', me_movel_garbage_4835_4321_z44)
ob_movel_garbage_4832_4323_z44 = bpy.data.objects.new('Movel_garbage_4832_4323_z44', me_movel_garbage_4832_4323_z44)
ob_movel_garbage_4833_4323_z44 = bpy.data.objects.new('Movel_garbage_4833_4323_z44', me_movel_garbage_4833_4323_z44)

# ---- transforms, parenting, visibility, modifiers, constraints
ob_parede_externa_norte_y4311_x4832_4839.location = (0.0, -8.0, 0.0)
ob_parede_externa_norte_y4311_x4832_4839.empty_display_type = 'CUBE'
ob_bloco_dungeon_wall_4832_4311_z44.parent = ob_parede_externa_norte_y4311_x4832_4839
ob_bloco_dungeon_wall_4832_4311_z44.matrix_parent_inverse = Matrix(((1.0, -0.0, 0.0, -0.0), (-0.0, 1.0, -0.0, 8.0), (0.0, -0.0, 1.0, -0.0), (-0.0, 0.0, -0.0, 1.0)))
ob_bloco_dungeon_wall_4832_4311_z44.location = (-3.5, -8.325, 1.32)
ob_bloco_dungeon_wall_4833_4311_z44.parent = ob_parede_externa_norte_y4311_x4832_4839
ob_bloco_dungeon_wall_4833_4311_z44.matrix_parent_inverse = Matrix(((1.0, -0.0, 0.0, -0.0), (-0.0, 1.0, -0.0, 8.0), (0.0, -0.0, 1.0, -0.0), (-0.0, 0.0, -0.0, 1.0)))
ob_bloco_dungeon_wall_4833_4311_z44.location = (-2.5, -8.325, 1.32)
ob_bloco_dungeon_wall_4834_4311_z44.parent = ob_parede_externa_norte_y4311_x4832_4839
ob_bloco_dungeon_wall_4834_4311_z44.matrix_parent_inverse = Matrix(((1.0, -0.0, 0.0, -0.0), (-0.0, 1.0, -0.0, 8.0), (0.0, -0.0, 1.0, -0.0), (-0.0, 0.0, -0.0, 1.0)))
ob_bloco_dungeon_wall_4834_4311_z44.location = (-1.5, -8.325, 1.32)
ob_bloco_dungeon_wall_4835_4311_z44.parent = ob_parede_externa_norte_y4311_x4832_4839
ob_bloco_dungeon_wall_4835_4311_z44.matrix_parent_inverse = Matrix(((1.0, -0.0, 0.0, -0.0), (-0.0, 1.0, -0.0, 8.0), (0.0, -0.0, 1.0, -0.0), (-0.0, 0.0, -0.0, 1.0)))
ob_bloco_dungeon_wall_4835_4311_z44.location = (-0.5, -8.325, 1.32)
ob_bloco_dungeon_wall_4836_4311_z44.parent = ob_parede_externa_norte_y4311_x4832_4839
ob_bloco_dungeon_wall_4836_4311_z44.matrix_parent_inverse = Matrix(((1.0, -0.0, 0.0, -0.0), (-0.0, 1.0, -0.0, 8.0), (0.0, -0.0, 1.0, -0.0), (-0.0, 0.0, -0.0, 1.0)))
ob_bloco_dungeon_wall_4836_4311_z44.location = (0.5, -8.325, 1.32)
ob_bloco_dungeon_wall_4837_4311_z44.parent = ob_parede_externa_norte_y4311_x4832_4839
ob_bloco_dungeon_wall_4837_4311_z44.matrix_parent_inverse = Matrix(((1.0, -0.0, 0.0, -0.0), (-0.0, 1.0, -0.0, 8.0), (0.0, -0.0, 1.0, -0.0), (-0.0, 0.0, -0.0, 1.0)))
ob_bloco_dungeon_wall_4837_4311_z44.location = (1.5, -8.325, 1.32)
ob_bloco_dungeon_wall_4838_4311_z44.parent = ob_parede_externa_norte_y4311_x4832_4839
ob_bloco_dungeon_wall_4838_4311_z44.matrix_parent_inverse = Matrix(((1.0, -0.0, 0.0, -0.0), (-0.0, 1.0, -0.0, 8.0), (0.0, -0.0, 1.0, -0.0), (-0.0, 0.0, -0.0, 1.0)))
ob_bloco_dungeon_wall_4838_4311_z44.location = (2.5, -8.325, 1.32)
ob_bloco_dungeon_wall_4839_4311_z44.parent = ob_parede_externa_norte_y4311_x4832_4839
ob_bloco_dungeon_wall_4839_4311_z44.matrix_parent_inverse = Matrix(((1.0, -0.0, 0.0, -0.0), (-0.0, 1.0, -0.0, 8.0), (0.0, -0.0, 1.0, -0.0), (-0.0, 0.0, -0.0, 1.0)))
ob_bloco_dungeon_wall_4839_4311_z44.location = (3.5, -8.325, 1.32)
ob_parede_externa_sul_y4327_x4832_4839.location = (0.0, 8.0, 0.0)
ob_parede_externa_sul_y4327_x4832_4839.empty_display_type = 'CUBE'
ob_bloco_dungeon_wall_4832_4327_z44.parent = ob_parede_externa_sul_y4327_x4832_4839
ob_bloco_dungeon_wall_4832_4327_z44.matrix_parent_inverse = Matrix(((1.0, -0.0, 0.0, -0.0), (-0.0, 1.0, -0.0, -8.0), (0.0, -0.0, 1.0, -0.0), (-0.0, 0.0, -0.0, 1.0)))
ob_bloco_dungeon_wall_4832_4327_z44.location = (-3.5, 7.675, 1.32)
ob_bloco_dungeon_wall_4833_4327_z44.parent = ob_parede_externa_sul_y4327_x4832_4839
ob_bloco_dungeon_wall_4833_4327_z44.matrix_parent_inverse = Matrix(((1.0, -0.0, 0.0, -0.0), (-0.0, 1.0, -0.0, -8.0), (0.0, -0.0, 1.0, -0.0), (-0.0, 0.0, -0.0, 1.0)))
ob_bloco_dungeon_wall_4833_4327_z44.location = (-2.5, 7.675, 1.32)
ob_bloco_dungeon_wall_4834_4327_z44.parent = ob_parede_externa_sul_y4327_x4832_4839
ob_bloco_dungeon_wall_4834_4327_z44.matrix_parent_inverse = Matrix(((1.0, -0.0, 0.0, -0.0), (-0.0, 1.0, -0.0, -8.0), (0.0, -0.0, 1.0, -0.0), (-0.0, 0.0, -0.0, 1.0)))
ob_bloco_dungeon_wall_4834_4327_z44.location = (-1.5, 7.675, 1.32)
ob_bloco_dungeon_wall_4835_4327_z44.parent = ob_parede_externa_sul_y4327_x4832_4839
ob_bloco_dungeon_wall_4835_4327_z44.matrix_parent_inverse = Matrix(((1.0, -0.0, 0.0, -0.0), (-0.0, 1.0, -0.0, -8.0), (0.0, -0.0, 1.0, -0.0), (-0.0, 0.0, -0.0, 1.0)))
ob_bloco_dungeon_wall_4835_4327_z44.location = (-0.5, 7.675, 1.32)
ob_bloco_dungeon_wall_4836_4327_z44.parent = ob_parede_externa_sul_y4327_x4832_4839
ob_bloco_dungeon_wall_4836_4327_z44.matrix_parent_inverse = Matrix(((1.0, -0.0, 0.0, -0.0), (-0.0, 1.0, -0.0, -8.0), (0.0, -0.0, 1.0, -0.0), (-0.0, 0.0, -0.0, 1.0)))
ob_bloco_dungeon_wall_4836_4327_z44.location = (0.5, 7.675, 1.32)
ob_bloco_dungeon_wall_4837_4327_z44.parent = ob_parede_externa_sul_y4327_x4832_4839
ob_bloco_dungeon_wall_4837_4327_z44.matrix_parent_inverse = Matrix(((1.0, -0.0, 0.0, -0.0), (-0.0, 1.0, -0.0, -8.0), (0.0, -0.0, 1.0, -0.0), (-0.0, 0.0, -0.0, 1.0)))
ob_bloco_dungeon_wall_4837_4327_z44.location = (1.5, 7.675, 1.32)
ob_bloco_dungeon_wall_4838_4327_z44.parent = ob_parede_externa_sul_y4327_x4832_4839
ob_bloco_dungeon_wall_4838_4327_z44.matrix_parent_inverse = Matrix(((1.0, -0.0, 0.0, -0.0), (-0.0, 1.0, -0.0, -8.0), (0.0, -0.0, 1.0, -0.0), (-0.0, 0.0, -0.0, 1.0)))
ob_bloco_dungeon_wall_4838_4327_z44.location = (2.5, 7.675, 1.32)
ob_bloco_dungeon_wall_4839_4327_z44.parent = ob_parede_externa_sul_y4327_x4832_4839
ob_bloco_dungeon_wall_4839_4327_z44.matrix_parent_inverse = Matrix(((1.0, -0.0, 0.0, -0.0), (-0.0, 1.0, -0.0, -8.0), (0.0, -0.0, 1.0, -0.0), (-0.0, 0.0, -0.0, 1.0)))
ob_bloco_dungeon_wall_4839_4327_z44.location = (3.5, 7.675, 1.32)
ob_parede_externa_leste_x4839_y4312_4326.location = (3.5, 0.0, 0.0)
ob_parede_externa_leste_x4839_y4312_4326.empty_display_type = 'CUBE'
ob_bloco_dungeon_wall_4839_4312_z44.parent = ob_parede_externa_leste_x4839_y4312_4326
ob_bloco_dungeon_wall_4839_4312_z44.matrix_parent_inverse = Matrix(((1.0, -0.0, 0.0, -3.5), (-0.0, 1.0, -0.0, 0.0), (0.0, -0.0, 1.0, -0.0), (-0.0, 0.0, -0.0, 1.0)))
ob_bloco_dungeon_wall_4839_4312_z44.location = (3.175, -7.0, 1.32)
ob_bloco_dungeon_wall_4839_4313_z44.parent = ob_parede_externa_leste_x4839_y4312_4326
ob_bloco_dungeon_wall_4839_4313_z44.matrix_parent_inverse = Matrix(((1.0, -0.0, 0.0, -3.5), (-0.0, 1.0, -0.0, 0.0), (0.0, -0.0, 1.0, -0.0), (-0.0, 0.0, -0.0, 1.0)))
ob_bloco_dungeon_wall_4839_4313_z44.location = (3.175, -6.0, 1.32)
ob_bloco_dungeon_wall_4839_4314_z44.parent = ob_parede_externa_leste_x4839_y4312_4326
ob_bloco_dungeon_wall_4839_4314_z44.matrix_parent_inverse = Matrix(((1.0, -0.0, 0.0, -3.5), (-0.0, 1.0, -0.0, 0.0), (0.0, -0.0, 1.0, -0.0), (-0.0, 0.0, -0.0, 1.0)))
ob_bloco_dungeon_wall_4839_4314_z44.location = (3.175, -5.0, 1.32)
ob_bloco_dungeon_wall_4839_4315_z44.parent = ob_parede_externa_leste_x4839_y4312_4326
ob_bloco_dungeon_wall_4839_4315_z44.matrix_parent_inverse = Matrix(((1.0, -0.0, 0.0, -3.5), (-0.0, 1.0, -0.0, 0.0), (0.0, -0.0, 1.0, -0.0), (-0.0, 0.0, -0.0, 1.0)))
ob_bloco_dungeon_wall_4839_4315_z44.location = (3.175, -4.0, 1.32)
ob_bloco_dungeon_wall_4839_4316_z44.parent = ob_parede_externa_leste_x4839_y4312_4326
ob_bloco_dungeon_wall_4839_4316_z44.matrix_parent_inverse = Matrix(((1.0, -0.0, 0.0, -3.5), (-0.0, 1.0, -0.0, 0.0), (0.0, -0.0, 1.0, -0.0), (-0.0, 0.0, -0.0, 1.0)))
ob_bloco_dungeon_wall_4839_4316_z44.location = (3.175, -3.0, 1.32)
ob_bloco_dungeon_wall_4839_4317_z44.parent = ob_parede_externa_leste_x4839_y4312_4326
ob_bloco_dungeon_wall_4839_4317_z44.matrix_parent_inverse = Matrix(((1.0, -0.0, 0.0, -3.5), (-0.0, 1.0, -0.0, 0.0), (0.0, -0.0, 1.0, -0.0), (-0.0, 0.0, -0.0, 1.0)))
ob_bloco_dungeon_wall_4839_4317_z44.location = (3.175, -2.0, 1.32)
ob_bloco_dungeon_wall_4839_4318_z44.parent = ob_parede_externa_leste_x4839_y4312_4326
ob_bloco_dungeon_wall_4839_4318_z44.matrix_parent_inverse = Matrix(((1.0, -0.0, 0.0, -3.5), (-0.0, 1.0, -0.0, 0.0), (0.0, -0.0, 1.0, -0.0), (-0.0, 0.0, -0.0, 1.0)))
ob_bloco_dungeon_wall_4839_4318_z44.location = (3.175, -1.0, 1.32)
ob_bloco_dungeon_wall_4839_4319_z44.parent = ob_parede_externa_leste_x4839_y4312_4326
ob_bloco_dungeon_wall_4839_4319_z44.matrix_parent_inverse = Matrix(((1.0, -0.0, 0.0, -3.5), (-0.0, 1.0, -0.0, 0.0), (0.0, -0.0, 1.0, -0.0), (-0.0, 0.0, -0.0, 1.0)))
ob_bloco_dungeon_wall_4839_4319_z44.location = (3.175, 0.0, 1.32)
ob_bloco_dungeon_wall_4839_4320_z44.parent = ob_parede_externa_leste_x4839_y4312_4326
ob_bloco_dungeon_wall_4839_4320_z44.matrix_parent_inverse = Matrix(((1.0, -0.0, 0.0, -3.5), (-0.0, 1.0, -0.0, 0.0), (0.0, -0.0, 1.0, -0.0), (-0.0, 0.0, -0.0, 1.0)))
ob_bloco_dungeon_wall_4839_4320_z44.location = (3.175, 1.0, 1.32)
ob_bloco_dungeon_wall_4839_4321_z44.parent = ob_parede_externa_leste_x4839_y4312_4326
ob_bloco_dungeon_wall_4839_4321_z44.matrix_parent_inverse = Matrix(((1.0, -0.0, 0.0, -3.5), (-0.0, 1.0, -0.0, 0.0), (0.0, -0.0, 1.0, -0.0), (-0.0, 0.0, -0.0, 1.0)))
ob_bloco_dungeon_wall_4839_4321_z44.location = (3.175, 2.0, 1.32)
ob_bloco_dungeon_wall_4839_4322_z44.parent = ob_parede_externa_leste_x4839_y4312_4326
ob_bloco_dungeon_wall_4839_4322_z44.matrix_parent_inverse = Matrix(((1.0, -0.0, 0.0, -3.5), (-0.0, 1.0, -0.0, 0.0), (0.0, -0.0, 1.0, -0.0), (-0.0, 0.0, -0.0, 1.0)))
ob_bloco_dungeon_wall_4839_4322_z44.location = (3.175, 3.0, 1.32)
ob_bloco_dungeon_wall_4839_4323_z44.parent = ob_parede_externa_leste_x4839_y4312_4326
ob_bloco_dungeon_wall_4839_4323_z44.matrix_parent_inverse = Matrix(((1.0, -0.0, 0.0, -3.5), (-0.0, 1.0, -0.0, 0.0), (0.0, -0.0, 1.0, -0.0), (-0.0, 0.0, -0.0, 1.0)))
ob_bloco_dungeon_wall_4839_4323_z44.location = (3.175, 4.0, 1.32)
ob_bloco_dungeon_wall_4839_4324_z44.parent = ob_parede_externa_leste_x4839_y4312_4326
ob_bloco_dungeon_wall_4839_4324_z44.matrix_parent_inverse = Matrix(((1.0, -0.0, 0.0, -3.5), (-0.0, 1.0, -0.0, 0.0), (0.0, -0.0, 1.0, -0.0), (-0.0, 0.0, -0.0, 1.0)))
ob_bloco_dungeon_wall_4839_4324_z44.location = (3.175, 5.0, 1.32)
ob_bloco_dungeon_wall_4839_4325_z44.parent = ob_parede_externa_leste_x4839_y4312_4326
ob_bloco_dungeon_wall_4839_4325_z44.matrix_parent_inverse = Matrix(((1.0, -0.0, 0.0, -3.5), (-0.0, 1.0, -0.0, 0.0), (0.0, -0.0, 1.0, -0.0), (-0.0, 0.0, -0.0, 1.0)))
ob_bloco_dungeon_wall_4839_4325_z44.location = (3.175, 6.0, 1.32)
ob_bloco_dungeon_wall_4839_4326_z44.parent = ob_parede_externa_leste_x4839_y4312_4326
ob_bloco_dungeon_wall_4839_4326_z44.matrix_parent_inverse = Matrix(((1.0, -0.0, 0.0, -3.5), (-0.0, 1.0, -0.0, 0.0), (0.0, -0.0, 1.0, -0.0), (-0.0, 0.0, -0.0, 1.0)))
ob_bloco_dungeon_wall_4839_4326_z44.location = (3.175, 7.0, 1.32)
ob_parede_interna_ew_02_y4312_x4834_4834.location = (-1.5, -7.0, 1.8)
ob_parede_interna_ew_02_y4312_x4834_4834.empty_display_type = 'CUBE'
ob_bloco_wall_torch_4834_4312_z59.parent = ob_parede_interna_ew_02_y4312_x4834_4834
ob_bloco_wall_torch_4834_4312_z59.matrix_parent_inverse = Matrix(((1.0, -0.0, 0.0, 1.5), (-0.0, 1.0, -0.0, 7.0), (0.0, -0.0, 1.0, -1.8), (-0.0, 0.0, -0.0, 1.0)))
ob_bloco_wall_torch_4834_4312_z59.location = (-1.5, -7.325, 2.7)
ob_moveis_decoracoes.location = (0.0, 0.0, 0.0)
ob_moveis_decoracoes.empty_display_type = 'CUBE'
ob_movel_garbage_4833_4315_z44.parent = ob_moveis_decoracoes
ob_movel_garbage_4833_4315_z44.location = (-2.5, -4.0, 0.06)
ob_movel_garbage_4835_4315_z44.parent = ob_moveis_decoracoes
ob_movel_garbage_4835_4315_z44.location = (-0.5, -4.0, 0.06)
ob_movel_garbage_4835_4317_z44.parent = ob_moveis_decoracoes
ob_movel_garbage_4835_4317_z44.location = (-0.5, -2.0, 0.06)
ob_movel_garbage_4834_4318_z44.parent = ob_moveis_decoracoes
ob_movel_garbage_4834_4318_z44.location = (-1.5, -1.0, 0.06)
ob_movel_garbage_4832_4319_z44.parent = ob_moveis_decoracoes
ob_movel_garbage_4832_4319_z44.location = (-3.5, 0.0, 0.06)
ob_movel_garbage_4833_4319_z44.parent = ob_moveis_decoracoes
ob_movel_garbage_4833_4319_z44.location = (-2.5, 0.0, 0.06)
ob_movel_garbage_4836_4319_z44.parent = ob_moveis_decoracoes
ob_movel_garbage_4836_4319_z44.location = (0.5, 0.0, 0.06)
ob_movel_garbage_4835_4321_z44.parent = ob_moveis_decoracoes
ob_movel_garbage_4835_4321_z44.location = (-0.5, 2.0, 0.06)
ob_movel_garbage_4832_4323_z44.parent = ob_moveis_decoracoes
ob_movel_garbage_4832_4323_z44.location = (-3.5, 4.0, 0.06)
ob_movel_garbage_4833_4323_z44.parent = ob_moveis_decoracoes
ob_movel_garbage_4833_4323_z44.location = (-2.5, 4.0, 0.06)

# ---- collection membership
col_01_paredes_externas.objects.link(ob_parede_externa_norte_y4311_x4832_4839)
col_01_paredes_externas.objects.link(ob_bloco_dungeon_wall_4832_4311_z44)
col_01_paredes_externas.objects.link(ob_bloco_dungeon_wall_4833_4311_z44)
col_01_paredes_externas.objects.link(ob_bloco_dungeon_wall_4834_4311_z44)
col_01_paredes_externas.objects.link(ob_bloco_dungeon_wall_4835_4311_z44)
col_01_paredes_externas.objects.link(ob_bloco_dungeon_wall_4836_4311_z44)
col_01_paredes_externas.objects.link(ob_bloco_dungeon_wall_4837_4311_z44)
col_01_paredes_externas.objects.link(ob_bloco_dungeon_wall_4838_4311_z44)
col_01_paredes_externas.objects.link(ob_bloco_dungeon_wall_4839_4311_z44)
col_01_paredes_externas.objects.link(ob_parede_externa_sul_y4327_x4832_4839)
col_01_paredes_externas.objects.link(ob_bloco_dungeon_wall_4832_4327_z44)
col_01_paredes_externas.objects.link(ob_bloco_dungeon_wall_4833_4327_z44)
col_01_paredes_externas.objects.link(ob_bloco_dungeon_wall_4834_4327_z44)
col_01_paredes_externas.objects.link(ob_bloco_dungeon_wall_4835_4327_z44)
col_01_paredes_externas.objects.link(ob_bloco_dungeon_wall_4836_4327_z44)
col_01_paredes_externas.objects.link(ob_bloco_dungeon_wall_4837_4327_z44)
col_01_paredes_externas.objects.link(ob_bloco_dungeon_wall_4838_4327_z44)
col_01_paredes_externas.objects.link(ob_bloco_dungeon_wall_4839_4327_z44)
col_01_paredes_externas.objects.link(ob_parede_externa_leste_x4839_y4312_4326)
col_01_paredes_externas.objects.link(ob_bloco_dungeon_wall_4839_4312_z44)
col_01_paredes_externas.objects.link(ob_bloco_dungeon_wall_4839_4313_z44)
col_01_paredes_externas.objects.link(ob_bloco_dungeon_wall_4839_4314_z44)
col_01_paredes_externas.objects.link(ob_bloco_dungeon_wall_4839_4315_z44)
col_01_paredes_externas.objects.link(ob_bloco_dungeon_wall_4839_4316_z44)
col_01_paredes_externas.objects.link(ob_bloco_dungeon_wall_4839_4317_z44)
col_01_paredes_externas.objects.link(ob_bloco_dungeon_wall_4839_4318_z44)
col_01_paredes_externas.objects.link(ob_bloco_dungeon_wall_4839_4319_z44)
col_01_paredes_externas.objects.link(ob_bloco_dungeon_wall_4839_4320_z44)
col_01_paredes_externas.objects.link(ob_bloco_dungeon_wall_4839_4321_z44)
col_01_paredes_externas.objects.link(ob_bloco_dungeon_wall_4839_4322_z44)
col_01_paredes_externas.objects.link(ob_bloco_dungeon_wall_4839_4323_z44)
col_01_paredes_externas.objects.link(ob_bloco_dungeon_wall_4839_4324_z44)
col_01_paredes_externas.objects.link(ob_bloco_dungeon_wall_4839_4325_z44)
col_01_paredes_externas.objects.link(ob_bloco_dungeon_wall_4839_4326_z44)
col_02_paredes_internas.objects.link(ob_parede_interna_ew_02_y4312_x4834_4834)
col_02_paredes_internas.objects.link(ob_bloco_wall_torch_4834_4312_z59)
col_04_moveis_decoracoes.objects.link(ob_moveis_decoracoes)
col_04_moveis_decoracoes.objects.link(ob_movel_garbage_4833_4315_z44)
col_04_moveis_decoracoes.objects.link(ob_movel_garbage_4835_4315_z44)
col_04_moveis_decoracoes.objects.link(ob_movel_garbage_4835_4317_z44)
col_04_moveis_decoracoes.objects.link(ob_movel_garbage_4834_4318_z44)
col_04_moveis_decoracoes.objects.link(ob_movel_garbage_4832_4319_z44)
col_04_moveis_decoracoes.objects.link(ob_movel_garbage_4833_4319_z44)
col_04_moveis_decoracoes.objects.link(ob_movel_garbage_4836_4319_z44)
col_04_moveis_decoracoes.objects.link(ob_movel_garbage_4835_4321_z44)
col_04_moveis_decoracoes.objects.link(ob_movel_garbage_4832_4323_z44)
col_04_moveis_decoracoes.objects.link(ob_movel_garbage_4833_4323_z44)

# ---- scene / render settings (as saved in the file)
scene.frame_start = 1; scene.frame_end = 250; scene.frame_set(1)
scene.render.engine = 'BLENDER_EEVEE_NEXT'
scene.render.bake_bias = 0.0
scene.render.bake_samples = 0
scene.cycles.sampling_pattern = 'TABULATED_SOBOL'
scene.eevee.use_volume_custom_range = False
bpy.context.view_layer.update()

# ---- added for rendering (the .blend has no active camera and no usable light): camera, sun + grey world if the file has none
cam_auto = bpy.data.cameras.new('AutoCamera')
cam_auto.lens = 50.0
cam_auto.sensor_width = 36.0
cam_auto.clip_end = 1000.0
ob_auto_camera = bpy.data.objects.new('AutoCamera', cam_auto)
scene.collection.objects.link(ob_auto_camera)
ob_auto_camera.location = (17.1674, -20.9259, 15.5339)
ob_auto_camera.rotation_euler = (1.09748, -7.21219e-08, 0.694738)
scene.camera = ob_auto_camera
light_auto_sun = bpy.data.lights.new('AutoSun', 'SUN')
light_auto_sun.energy = 3.0
light_auto_sun.angle = 0.0523599
ob_auto_sun = bpy.data.objects.new('AutoSun', light_auto_sun)
scene.collection.objects.link(ob_auto_sun)
ob_auto_sun.rotation_euler = (0.872665, 0.174533, 0.523599)
if scene.world is None:
    world_auto = bpy.data.worlds.new('AutoWorld')
    world_auto.color = (0.3, 0.3, 0.3)
    scene.world = world_auto
bpy.context.view_layer.update()
